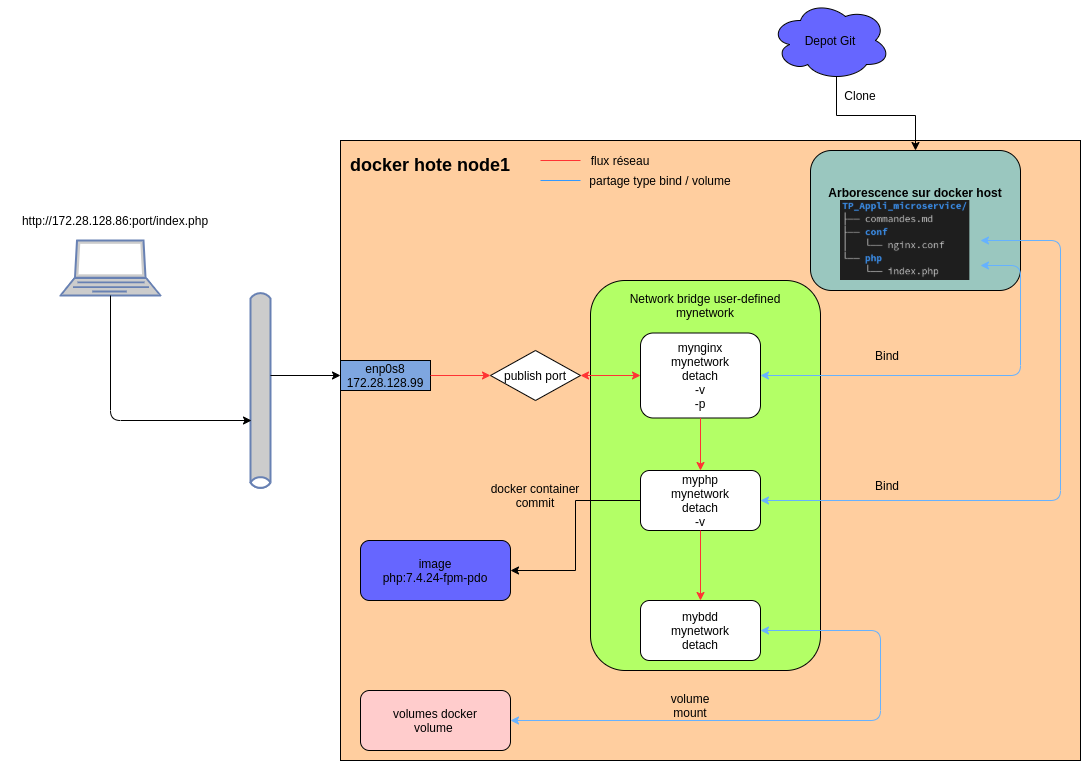

The diagram above was exported from draw.io. Its source (the exported page's mxGraphModel, read from the mxfile embedded in the PNG):
<mxGraphModel dx="2489" dy="2012" grid="1" gridSize="10" guides="1" tooltips="1" connect="1" arrows="1" fold="1" page="1" pageScale="1" pageWidth="827" pageHeight="1169" math="0" shadow="0">
  <root>
    <mxCell id="0" />
    <mxCell id="1" parent="0" />
    <mxCell id="_xNwcDQ82JWYqhx6wpOI-2" value="" style="rounded=0;whiteSpace=wrap;html=1;fillColor=#FFCE9F;" parent="1" vertex="1">
      <mxGeometry x="250" y="90" width="740" height="620" as="geometry" />
    </mxCell>
    <mxCell id="_xNwcDQ82JWYqhx6wpOI-12" value="" style="rounded=1;whiteSpace=wrap;html=1;fillColor=#B3FF66;" parent="1" vertex="1">
      <mxGeometry x="500" y="230" width="230" height="390" as="geometry" />
    </mxCell>
    <mxCell id="_xNwcDQ82JWYqhx6wpOI-3" value="&lt;b&gt;&lt;font style=&quot;font-size: 18px&quot;&gt;docker hote node1&lt;/font&gt;&lt;/b&gt;" style="text;html=1;strokeColor=none;fillColor=none;align=center;verticalAlign=middle;whiteSpace=wrap;rounded=0;" parent="1" vertex="1">
      <mxGeometry x="250" y="100" width="180" height="30" as="geometry" />
    </mxCell>
    <mxCell id="_xNwcDQ82JWYqhx6wpOI-4" value="enp0s8&lt;br&gt;172.28.128.99" style="rounded=0;whiteSpace=wrap;html=1;fillColor=#7EA6E0;" parent="1" vertex="1">
      <mxGeometry x="250" y="310" width="90" height="30" as="geometry" />
    </mxCell>
    <mxCell id="2iJU9R2W1D_AnU3Azalw-5" style="edgeStyle=orthogonalEdgeStyle;rounded=0;orthogonalLoop=1;jettySize=auto;html=1;exitX=0;exitY=0.5;exitDx=0;exitDy=0;entryX=1;entryY=0.5;entryDx=0;entryDy=0;" edge="1" parent="1" source="_xNwcDQ82JWYqhx6wpOI-5" target="2iJU9R2W1D_AnU3Azalw-2">
      <mxGeometry relative="1" as="geometry" />
    </mxCell>
    <mxCell id="_xNwcDQ82JWYqhx6wpOI-5" value="myphp&lt;br&gt;mynetwork&lt;br&gt;detach&lt;br&gt;-v" style="rounded=1;whiteSpace=wrap;html=1;" parent="1" vertex="1">
      <mxGeometry x="550" y="420" width="120" height="60" as="geometry" />
    </mxCell>
    <mxCell id="_xNwcDQ82JWYqhx6wpOI-6" value="mynginx&lt;br&gt;mynetwork&lt;br&gt;detach&lt;br&gt;-v&lt;br&gt;-p" style="rounded=1;whiteSpace=wrap;html=1;" parent="1" vertex="1">
      <mxGeometry x="550" y="282.5" width="120" height="85" as="geometry" />
    </mxCell>
    <mxCell id="_xNwcDQ82JWYqhx6wpOI-8" value="" style="html=1;outlineConnect=0;fillColor=#CCCCCC;strokeColor=#6881B3;gradientColor=none;gradientDirection=north;strokeWidth=2;shape=mxgraph.networks.bus;gradientColor=none;gradientDirection=north;fontColor=#ffffff;perimeter=backbonePerimeter;backboneSize=20;rotation=90;" parent="1" vertex="1">
      <mxGeometry x="70" y="330" width="200" height="20" as="geometry" />
    </mxCell>
    <mxCell id="_xNwcDQ82JWYqhx6wpOI-9" value="" style="fontColor=#0066CC;verticalAlign=top;verticalLabelPosition=bottom;labelPosition=center;align=center;html=1;outlineConnect=0;fillColor=#CCCCCC;strokeColor=#6881B3;gradientColor=none;gradientDirection=north;strokeWidth=2;shape=mxgraph.networks.laptop;" parent="1" vertex="1">
      <mxGeometry x="-30" y="190" width="100" height="55" as="geometry" />
    </mxCell>
    <mxCell id="_xNwcDQ82JWYqhx6wpOI-10" value="" style="endArrow=classic;html=1;exitX=0.5;exitY=1;exitDx=0;exitDy=0;exitPerimeter=0;" parent="1" source="_xNwcDQ82JWYqhx6wpOI-9" edge="1">
      <mxGeometry width="50" height="50" relative="1" as="geometry">
        <mxPoint x="510" y="440" as="sourcePoint" />
        <mxPoint x="161" y="370" as="targetPoint" />
        <Array as="points">
          <mxPoint x="20" y="370" />
        </Array>
      </mxGeometry>
    </mxCell>
    <mxCell id="_xNwcDQ82JWYqhx6wpOI-11" value="" style="endArrow=classic;html=1;entryX=0;entryY=0.5;entryDx=0;entryDy=0;" parent="1" source="_xNwcDQ82JWYqhx6wpOI-8" edge="1">
      <mxGeometry width="50" height="50" relative="1" as="geometry">
        <mxPoint x="510" y="440" as="sourcePoint" />
        <mxPoint x="250" y="325" as="targetPoint" />
      </mxGeometry>
    </mxCell>
    <mxCell id="_xNwcDQ82JWYqhx6wpOI-13" value="" style="endArrow=classic;html=1;exitX=0.5;exitY=1;exitDx=0;exitDy=0;strokeColor=#FF3333;" parent="1" source="_xNwcDQ82JWYqhx6wpOI-6" target="_xNwcDQ82JWYqhx6wpOI-5" edge="1">
      <mxGeometry width="50" height="50" relative="1" as="geometry">
        <mxPoint x="390" y="420" as="sourcePoint" />
        <mxPoint x="440" y="370" as="targetPoint" />
      </mxGeometry>
    </mxCell>
    <mxCell id="_xNwcDQ82JWYqhx6wpOI-14" value="publish port" style="rhombus;whiteSpace=wrap;html=1;" parent="1" vertex="1">
      <mxGeometry x="400" y="300" width="90" height="50" as="geometry" />
    </mxCell>
    <mxCell id="_xNwcDQ82JWYqhx6wpOI-15" value="" style="endArrow=classic;html=1;exitX=1;exitY=0.5;exitDx=0;exitDy=0;entryX=0;entryY=0.5;entryDx=0;entryDy=0;strokeColor=#FF3333;" parent="1" source="_xNwcDQ82JWYqhx6wpOI-4" target="_xNwcDQ82JWYqhx6wpOI-14" edge="1">
      <mxGeometry width="50" height="50" relative="1" as="geometry">
        <mxPoint x="390" y="420" as="sourcePoint" />
        <mxPoint x="440" y="370" as="targetPoint" />
      </mxGeometry>
    </mxCell>
    <mxCell id="_xNwcDQ82JWYqhx6wpOI-18" value="" style="endArrow=classic;startArrow=classic;html=1;entryX=0;entryY=0.5;entryDx=0;entryDy=0;exitX=1;exitY=0.5;exitDx=0;exitDy=0;strokeColor=#FF3333;" parent="1" source="_xNwcDQ82JWYqhx6wpOI-14" target="_xNwcDQ82JWYqhx6wpOI-6" edge="1">
      <mxGeometry width="50" height="50" relative="1" as="geometry">
        <mxPoint x="390" y="420" as="sourcePoint" />
        <mxPoint x="440" y="370" as="targetPoint" />
      </mxGeometry>
    </mxCell>
    <mxCell id="_xNwcDQ82JWYqhx6wpOI-19" value="&lt;b&gt;Arborescence sur docker host&lt;/b&gt;&lt;br&gt;&lt;br&gt;&amp;nbsp;&lt;br&gt;&amp;nbsp; &amp;nbsp;&amp;nbsp;&lt;br&gt;&amp;nbsp;&amp;nbsp;" style="rounded=1;whiteSpace=wrap;html=1;fillColor=#9AC7BF;" parent="1" vertex="1">
      <mxGeometry x="720" y="100" width="210" height="140" as="geometry" />
    </mxCell>
    <mxCell id="_xNwcDQ82JWYqhx6wpOI-22" value="http://172.28.128.86:port/index.php" style="text;html=1;strokeColor=none;fillColor=none;align=center;verticalAlign=middle;whiteSpace=wrap;rounded=0;" parent="1" vertex="1">
      <mxGeometry x="-90" y="160" width="230" height="20" as="geometry" />
    </mxCell>
    <mxCell id="_xNwcDQ82JWYqhx6wpOI-28" value="" style="endArrow=classic;startArrow=classic;html=1;exitX=1;exitY=0.5;exitDx=0;exitDy=0;entryX=1;entryY=0.5;entryDx=0;entryDy=0;strokeColor=#66B2FF;" parent="1" source="_xNwcDQ82JWYqhx6wpOI-6" edge="1">
      <mxGeometry width="50" height="50" relative="1" as="geometry">
        <mxPoint x="420" y="450" as="sourcePoint" />
        <mxPoint x="890" y="215" as="targetPoint" />
        <Array as="points">
          <mxPoint x="930" y="325" />
          <mxPoint x="930" y="215" />
        </Array>
      </mxGeometry>
    </mxCell>
    <mxCell id="_xNwcDQ82JWYqhx6wpOI-29" value="" style="endArrow=classic;startArrow=classic;html=1;exitX=1;exitY=0.5;exitDx=0;exitDy=0;entryX=1;entryY=0.5;entryDx=0;entryDy=0;strokeColor=#66B2FF;" parent="1" source="_xNwcDQ82JWYqhx6wpOI-5" edge="1">
      <mxGeometry width="50" height="50" relative="1" as="geometry">
        <mxPoint x="420" y="450" as="sourcePoint" />
        <mxPoint x="890" y="190" as="targetPoint" />
        <Array as="points">
          <mxPoint x="970" y="450" />
          <mxPoint x="970" y="190" />
        </Array>
      </mxGeometry>
    </mxCell>
    <mxCell id="_xNwcDQ82JWYqhx6wpOI-30" value="" style="endArrow=none;html=1;strokeColor=#FF3333;" parent="1" edge="1">
      <mxGeometry width="50" height="50" relative="1" as="geometry">
        <mxPoint x="450" y="110" as="sourcePoint" />
        <mxPoint x="490" y="110" as="targetPoint" />
      </mxGeometry>
    </mxCell>
    <mxCell id="_xNwcDQ82JWYqhx6wpOI-31" value="" style="endArrow=none;html=1;strokeColor=#3399FF;" parent="1" edge="1">
      <mxGeometry width="50" height="50" relative="1" as="geometry">
        <mxPoint x="450" y="130" as="sourcePoint" />
        <mxPoint x="490" y="130" as="targetPoint" />
      </mxGeometry>
    </mxCell>
    <mxCell id="_xNwcDQ82JWYqhx6wpOI-32" value="flux réseau" style="text;html=1;strokeColor=none;fillColor=none;align=center;verticalAlign=middle;whiteSpace=wrap;rounded=0;" parent="1" vertex="1">
      <mxGeometry x="490" y="100" width="80" height="20" as="geometry" />
    </mxCell>
    <mxCell id="_xNwcDQ82JWYqhx6wpOI-33" value="partage type bind / volume" style="text;html=1;strokeColor=none;fillColor=none;align=center;verticalAlign=middle;whiteSpace=wrap;rounded=0;" parent="1" vertex="1">
      <mxGeometry x="490" y="120" width="160" height="20" as="geometry" />
    </mxCell>
    <mxCell id="_xNwcDQ82JWYqhx6wpOI-35" value="" style="shape=image;verticalLabelPosition=bottom;labelBackgroundColor=#ffffff;verticalAlign=top;aspect=fixed;imageAspect=0;image=data:image/png,(base64 omitted: 9148 chars);" parent="1" vertex="1">
      <mxGeometry x="750" y="150" width="129.36" height="80" as="geometry" />
    </mxCell>
    <mxCell id="_xNwcDQ82JWYqhx6wpOI-36" value="mybdd&lt;br&gt;mynetwork&lt;br&gt;detach" style="rounded=1;whiteSpace=wrap;html=1;" parent="1" vertex="1">
      <mxGeometry x="550" y="550" width="120" height="60" as="geometry" />
    </mxCell>
    <mxCell id="_xNwcDQ82JWYqhx6wpOI-37" value="" style="endArrow=classic;html=1;strokeColor=#FF3333;" parent="1" edge="1">
      <mxGeometry width="50" height="50" relative="1" as="geometry">
        <mxPoint x="610" y="480" as="sourcePoint" />
        <mxPoint x="610" y="550" as="targetPoint" />
      </mxGeometry>
    </mxCell>
    <mxCell id="_xNwcDQ82JWYqhx6wpOI-38" value="volumes docker&lt;br&gt;volume&amp;nbsp;" style="rounded=1;whiteSpace=wrap;html=1;fillColor=#FFCCCC;" parent="1" vertex="1">
      <mxGeometry x="270" y="640" width="150" height="60" as="geometry" />
    </mxCell>
    <mxCell id="_xNwcDQ82JWYqhx6wpOI-39" value="" style="endArrow=classic;startArrow=classic;html=1;exitX=1;exitY=0.5;exitDx=0;exitDy=0;entryX=1;entryY=0.5;entryDx=0;entryDy=0;strokeColor=#66B2FF;" parent="1" source="_xNwcDQ82JWYqhx6wpOI-38" target="_xNwcDQ82JWYqhx6wpOI-36" edge="1">
      <mxGeometry width="50" height="50" relative="1" as="geometry">
        <mxPoint x="680" y="460" as="sourcePoint" />
        <mxPoint x="900" y="200" as="targetPoint" />
        <Array as="points">
          <mxPoint x="790" y="670" />
          <mxPoint x="790" y="580" />
        </Array>
      </mxGeometry>
    </mxCell>
    <mxCell id="2iJU9R2W1D_AnU3Azalw-2" value="image&lt;br&gt;php:7.4.24-fpm-pdo" style="rounded=1;whiteSpace=wrap;html=1;fillColor=#6666FF;" vertex="1" parent="1">
      <mxGeometry x="270" y="490" width="150" height="60" as="geometry" />
    </mxCell>
    <mxCell id="2iJU9R2W1D_AnU3Azalw-6" value="docker container commit" style="text;html=1;strokeColor=none;fillColor=none;align=center;verticalAlign=middle;whiteSpace=wrap;rounded=0;" vertex="1" parent="1">
      <mxGeometry x="385" y="430" width="120" height="30" as="geometry" />
    </mxCell>
    <mxCell id="2iJU9R2W1D_AnU3Azalw-7" value="Bind" style="text;html=1;strokeColor=none;fillColor=none;align=center;verticalAlign=middle;whiteSpace=wrap;rounded=0;" vertex="1" parent="1">
      <mxGeometry x="767" y="290" width="60" height="30" as="geometry" />
    </mxCell>
    <mxCell id="2iJU9R2W1D_AnU3Azalw-8" value="Bind" style="text;html=1;strokeColor=none;fillColor=none;align=center;verticalAlign=middle;whiteSpace=wrap;rounded=0;" vertex="1" parent="1">
      <mxGeometry x="767" y="420" width="60" height="30" as="geometry" />
    </mxCell>
    <mxCell id="2iJU9R2W1D_AnU3Azalw-9" value="volume mount" style="text;html=1;strokeColor=none;fillColor=none;align=center;verticalAlign=middle;whiteSpace=wrap;rounded=0;" vertex="1" parent="1">
      <mxGeometry x="570" y="640" width="60" height="30" as="geometry" />
    </mxCell>
    <mxCell id="2iJU9R2W1D_AnU3Azalw-10" value="Network bridge user-defined&lt;br&gt;mynetwork" style="text;html=1;strokeColor=none;fillColor=none;align=center;verticalAlign=middle;whiteSpace=wrap;rounded=0;" vertex="1" parent="1">
      <mxGeometry x="520" y="240" width="190" height="30" as="geometry" />
    </mxCell>
    <mxCell id="2iJU9R2W1D_AnU3Azalw-12" style="edgeStyle=orthogonalEdgeStyle;rounded=0;orthogonalLoop=1;jettySize=auto;html=1;exitX=0.55;exitY=0.95;exitDx=0;exitDy=0;exitPerimeter=0;entryX=0.5;entryY=0;entryDx=0;entryDy=0;" edge="1" parent="1" source="2iJU9R2W1D_AnU3Azalw-11" target="_xNwcDQ82JWYqhx6wpOI-19">
      <mxGeometry relative="1" as="geometry" />
    </mxCell>
    <mxCell id="2iJU9R2W1D_AnU3Azalw-11" value="Depot Git" style="ellipse;shape=cloud;whiteSpace=wrap;html=1;fillColor=#6666FF;" vertex="1" parent="1">
      <mxGeometry x="680" y="-50" width="120" height="80" as="geometry" />
    </mxCell>
    <mxCell id="2iJU9R2W1D_AnU3Azalw-13" value="Clone" style="text;html=1;strokeColor=none;fillColor=none;align=center;verticalAlign=middle;whiteSpace=wrap;rounded=0;" vertex="1" parent="1">
      <mxGeometry x="740" y="30" width="60" height="30" as="geometry" />
    </mxCell>
  </root>
</mxGraphModel>